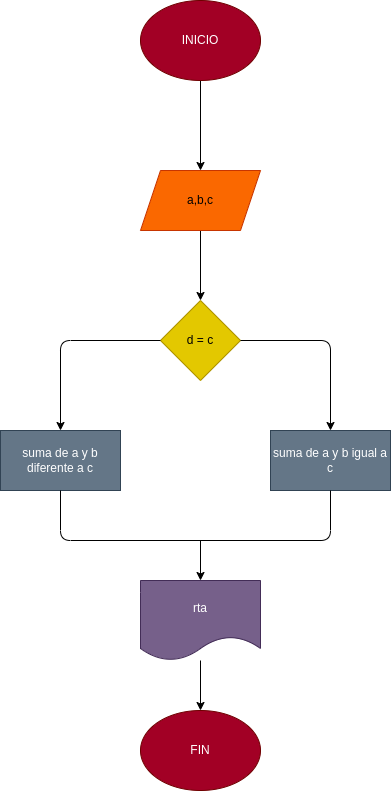

The diagram above was exported from draw.io. Its source (the exported page's mxGraphModel, read from the mxfile embedded in the PNG):
<mxGraphModel dx="596" dy="461" grid="1" gridSize="10" guides="1" tooltips="1" connect="1" arrows="1" fold="1" page="1" pageScale="1" pageWidth="827" pageHeight="1169" math="0" shadow="0">
  <root>
    <mxCell id="0" />
    <mxCell id="1" parent="0" />
    <mxCell id="5" value="" style="edgeStyle=none;html=1;" edge="1" parent="1" source="2" target="4">
      <mxGeometry relative="1" as="geometry" />
    </mxCell>
    <mxCell id="2" value="INICIO" style="ellipse;whiteSpace=wrap;html=1;fillColor=#a20025;fontColor=#ffffff;strokeColor=#6F0000;" vertex="1" parent="1">
      <mxGeometry x="250" y="200" width="120" height="80" as="geometry" />
    </mxCell>
    <mxCell id="7" value="" style="edgeStyle=none;html=1;" edge="1" parent="1" source="4" target="6">
      <mxGeometry relative="1" as="geometry" />
    </mxCell>
    <mxCell id="4" value="a,b,c" style="shape=parallelogram;perimeter=parallelogramPerimeter;whiteSpace=wrap;html=1;fixedSize=1;fillColor=#fa6800;fontColor=#000000;strokeColor=#C73500;" vertex="1" parent="1">
      <mxGeometry x="250" y="370" width="120" height="60" as="geometry" />
    </mxCell>
    <mxCell id="6" value="d = c" style="rhombus;whiteSpace=wrap;html=1;fillColor=#e3c800;fontColor=#000000;strokeColor=#B09500;" vertex="1" parent="1">
      <mxGeometry x="270" y="500" width="80" height="80" as="geometry" />
    </mxCell>
    <mxCell id="8" value="" style="endArrow=classic;html=1;" edge="1" parent="1">
      <mxGeometry width="50" height="50" relative="1" as="geometry">
        <mxPoint x="270" y="540" as="sourcePoint" />
        <mxPoint x="170" y="630" as="targetPoint" />
        <Array as="points">
          <mxPoint x="170" y="540" />
        </Array>
      </mxGeometry>
    </mxCell>
    <mxCell id="9" value="" style="endArrow=classic;html=1;exitX=1;exitY=0.5;exitDx=0;exitDy=0;" edge="1" parent="1" source="6">
      <mxGeometry width="50" height="50" relative="1" as="geometry">
        <mxPoint x="280" y="480" as="sourcePoint" />
        <mxPoint x="440" y="630" as="targetPoint" />
        <Array as="points">
          <mxPoint x="440" y="540" />
        </Array>
      </mxGeometry>
    </mxCell>
    <mxCell id="10" value="suma de a y b igual a c" style="rounded=0;whiteSpace=wrap;html=1;fillColor=#647687;fontColor=#ffffff;strokeColor=#314354;" vertex="1" parent="1">
      <mxGeometry x="380" y="630" width="120" height="60" as="geometry" />
    </mxCell>
    <mxCell id="11" value="suma de a y b diferente a c" style="rounded=0;whiteSpace=wrap;html=1;fillColor=#647687;fontColor=#ffffff;strokeColor=#314354;" vertex="1" parent="1">
      <mxGeometry x="110" y="630" width="120" height="60" as="geometry" />
    </mxCell>
    <mxCell id="13" value="" style="endArrow=none;html=1;exitX=0.5;exitY=1;exitDx=0;exitDy=0;entryX=0.5;entryY=1;entryDx=0;entryDy=0;" edge="1" parent="1" source="11" target="10">
      <mxGeometry width="50" height="50" relative="1" as="geometry">
        <mxPoint x="280" y="680" as="sourcePoint" />
        <mxPoint x="330" y="630" as="targetPoint" />
        <Array as="points">
          <mxPoint x="170" y="740" />
          <mxPoint x="440" y="740" />
        </Array>
      </mxGeometry>
    </mxCell>
    <mxCell id="14" value="" style="endArrow=classic;html=1;" edge="1" parent="1">
      <mxGeometry width="50" height="50" relative="1" as="geometry">
        <mxPoint x="310" y="740" as="sourcePoint" />
        <mxPoint x="310" y="780" as="targetPoint" />
      </mxGeometry>
    </mxCell>
    <mxCell id="17" value="" style="edgeStyle=none;html=1;" edge="1" parent="1" source="15" target="16">
      <mxGeometry relative="1" as="geometry" />
    </mxCell>
    <mxCell id="15" value="rta" style="shape=document;whiteSpace=wrap;html=1;boundedLbl=1;fillColor=#76608a;fontColor=#ffffff;strokeColor=#432D57;" vertex="1" parent="1">
      <mxGeometry x="250" y="780" width="120" height="80" as="geometry" />
    </mxCell>
    <mxCell id="16" value="FIN" style="ellipse;whiteSpace=wrap;html=1;fillColor=#a20025;fontColor=#ffffff;strokeColor=#6F0000;" vertex="1" parent="1">
      <mxGeometry x="250" y="910" width="120" height="80" as="geometry" />
    </mxCell>
  </root>
</mxGraphModel>